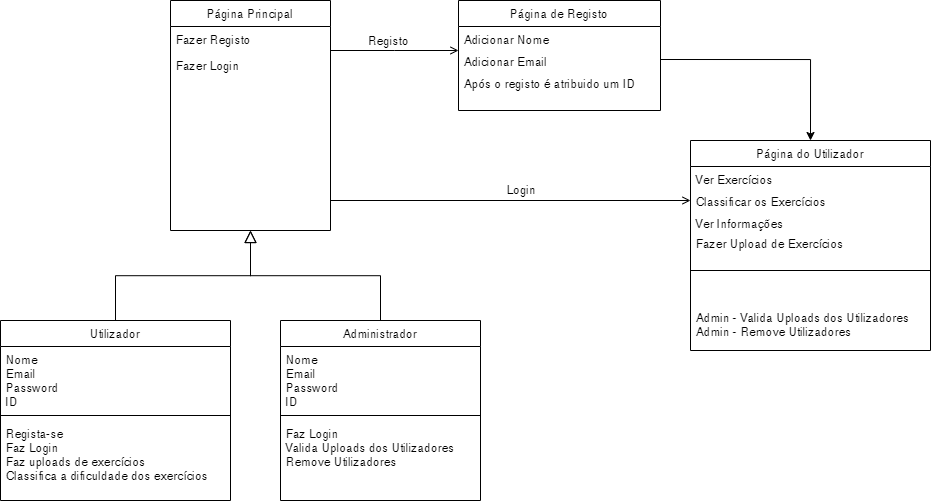

The diagram above was exported from draw.io. Its source (the exported page's mxGraphModel, read from the mxfile embedded in the PNG):
<mxGraphModel dx="1147" dy="606" grid="1" gridSize="10" guides="1" tooltips="1" connect="1" arrows="1" fold="1" page="1" pageScale="1" pageWidth="1169" pageHeight="827" math="0" shadow="0">
  <root>
    <mxCell id="WIyWlLk6GJQsqaUBKTNV-0" />
    <mxCell id="WIyWlLk6GJQsqaUBKTNV-1" parent="WIyWlLk6GJQsqaUBKTNV-0" />
    <mxCell id="zkfFHV4jXpPFQw0GAbJ--0" value="Página Principal" style="swimlane;fontStyle=0;align=center;verticalAlign=top;childLayout=stackLayout;horizontal=1;startSize=26;horizontalStack=0;resizeParent=1;resizeLast=0;collapsible=1;marginBottom=0;rounded=0;shadow=0;strokeWidth=1;fillStyle=solid;" parent="WIyWlLk6GJQsqaUBKTNV-1" vertex="1">
      <mxGeometry x="260" y="170" width="160" height="230" as="geometry">
        <mxRectangle x="230" y="140" width="160" height="26" as="alternateBounds" />
      </mxGeometry>
    </mxCell>
    <mxCell id="zkfFHV4jXpPFQw0GAbJ--1" value="Fazer Registo" style="text;align=left;verticalAlign=top;spacingLeft=4;spacingRight=4;overflow=hidden;rotatable=0;points=[[0,0.5],[1,0.5]];portConstraint=eastwest;" parent="zkfFHV4jXpPFQw0GAbJ--0" vertex="1">
      <mxGeometry y="26" width="160" height="26" as="geometry" />
    </mxCell>
    <mxCell id="zkfFHV4jXpPFQw0GAbJ--2" value="Fazer Login" style="text;align=left;verticalAlign=top;spacingLeft=4;spacingRight=4;overflow=hidden;rotatable=0;points=[[0,0.5],[1,0.5]];portConstraint=eastwest;rounded=0;shadow=0;html=0;" parent="zkfFHV4jXpPFQw0GAbJ--0" vertex="1">
      <mxGeometry y="52" width="160" height="26" as="geometry" />
    </mxCell>
    <mxCell id="zkfFHV4jXpPFQw0GAbJ--6" value="Utilizador" style="swimlane;fontStyle=0;align=center;verticalAlign=top;childLayout=stackLayout;horizontal=1;startSize=26;horizontalStack=0;resizeParent=1;resizeLast=0;collapsible=1;marginBottom=0;rounded=0;shadow=0;strokeWidth=1;fillColor=#FFFFFF;fillStyle=solid;" parent="WIyWlLk6GJQsqaUBKTNV-1" vertex="1">
      <mxGeometry x="90" y="490" width="230" height="180" as="geometry">
        <mxRectangle x="130" y="380" width="160" height="26" as="alternateBounds" />
      </mxGeometry>
    </mxCell>
    <mxCell id="zkfFHV4jXpPFQw0GAbJ--7" value="Nome&#10;Email&#10;Password&#10;ID&#10;" style="text;align=left;verticalAlign=top;spacingLeft=4;spacingRight=4;overflow=hidden;rotatable=0;points=[[0,0.5],[1,0.5]];portConstraint=eastwest;" parent="zkfFHV4jXpPFQw0GAbJ--6" vertex="1">
      <mxGeometry y="26" width="230" height="64" as="geometry" />
    </mxCell>
    <mxCell id="zkfFHV4jXpPFQw0GAbJ--9" value="" style="line;html=1;strokeWidth=1;align=left;verticalAlign=middle;spacingTop=-1;spacingLeft=3;spacingRight=3;rotatable=0;labelPosition=right;points=[];portConstraint=eastwest;" parent="zkfFHV4jXpPFQw0GAbJ--6" vertex="1">
      <mxGeometry y="90" width="230" height="10" as="geometry" />
    </mxCell>
    <mxCell id="zkfFHV4jXpPFQw0GAbJ--11" value="Regista-se&#10;Faz Login&#10;Faz uploads de exercícios&#10;Classifica a dificuldade dos exercícios&#10;" style="text;align=left;verticalAlign=top;spacingLeft=4;spacingRight=4;overflow=hidden;rotatable=0;points=[[0,0.5],[1,0.5]];portConstraint=eastwest;" parent="zkfFHV4jXpPFQw0GAbJ--6" vertex="1">
      <mxGeometry y="100" width="230" height="80" as="geometry" />
    </mxCell>
    <mxCell id="zkfFHV4jXpPFQw0GAbJ--12" value="" style="endArrow=block;endSize=10;endFill=0;shadow=0;strokeWidth=1;rounded=0;edgeStyle=elbowEdgeStyle;elbow=vertical;" parent="WIyWlLk6GJQsqaUBKTNV-1" source="zkfFHV4jXpPFQw0GAbJ--6" target="zkfFHV4jXpPFQw0GAbJ--0" edge="1">
      <mxGeometry width="160" relative="1" as="geometry">
        <mxPoint x="240" y="333" as="sourcePoint" />
        <mxPoint x="240" y="333" as="targetPoint" />
      </mxGeometry>
    </mxCell>
    <mxCell id="zkfFHV4jXpPFQw0GAbJ--13" value="Administrador" style="swimlane;fontStyle=0;align=center;verticalAlign=top;childLayout=stackLayout;horizontal=1;startSize=26;horizontalStack=0;resizeParent=1;resizeLast=0;collapsible=1;marginBottom=0;rounded=0;shadow=0;strokeWidth=1;fillStyle=solid;" parent="WIyWlLk6GJQsqaUBKTNV-1" vertex="1">
      <mxGeometry x="370" y="490" width="200" height="180" as="geometry">
        <mxRectangle x="340" y="380" width="170" height="26" as="alternateBounds" />
      </mxGeometry>
    </mxCell>
    <mxCell id="zkfFHV4jXpPFQw0GAbJ--14" value="Nome&#10;Email&#10;Password&#10;ID&#10;" style="text;align=left;verticalAlign=top;spacingLeft=4;spacingRight=4;overflow=hidden;rotatable=0;points=[[0,0.5],[1,0.5]];portConstraint=eastwest;" parent="zkfFHV4jXpPFQw0GAbJ--13" vertex="1">
      <mxGeometry y="26" width="200" height="64" as="geometry" />
    </mxCell>
    <mxCell id="zkfFHV4jXpPFQw0GAbJ--15" value="" style="line;html=1;strokeWidth=1;align=left;verticalAlign=middle;spacingTop=-1;spacingLeft=3;spacingRight=3;rotatable=0;labelPosition=right;points=[];portConstraint=eastwest;" parent="zkfFHV4jXpPFQw0GAbJ--13" vertex="1">
      <mxGeometry y="90" width="200" height="10" as="geometry" />
    </mxCell>
    <mxCell id="IMBBk8_F_-HyhmhaYfx3-0" value="Faz Login&#10;Valida Uploads dos Utilizadores&#10;Remove Utilizadores" style="text;align=left;verticalAlign=top;spacingLeft=4;spacingRight=4;overflow=hidden;rotatable=0;points=[[0,0.5],[1,0.5]];portConstraint=eastwest;" vertex="1" parent="zkfFHV4jXpPFQw0GAbJ--13">
      <mxGeometry y="100" width="200" height="70" as="geometry" />
    </mxCell>
    <mxCell id="zkfFHV4jXpPFQw0GAbJ--16" value="" style="endArrow=block;endSize=10;endFill=0;shadow=0;strokeWidth=1;rounded=0;edgeStyle=elbowEdgeStyle;elbow=vertical;" parent="WIyWlLk6GJQsqaUBKTNV-1" source="zkfFHV4jXpPFQw0GAbJ--13" target="zkfFHV4jXpPFQw0GAbJ--0" edge="1">
      <mxGeometry width="160" relative="1" as="geometry">
        <mxPoint x="250" y="503" as="sourcePoint" />
        <mxPoint x="350" y="401" as="targetPoint" />
      </mxGeometry>
    </mxCell>
    <mxCell id="zkfFHV4jXpPFQw0GAbJ--17" value="Página do Utilizador" style="swimlane;fontStyle=0;align=center;verticalAlign=top;childLayout=stackLayout;horizontal=1;startSize=26;horizontalStack=0;resizeParent=1;resizeLast=0;collapsible=1;marginBottom=0;rounded=0;shadow=0;strokeWidth=1;fillStyle=solid;" parent="WIyWlLk6GJQsqaUBKTNV-1" vertex="1">
      <mxGeometry x="780" y="310" width="240" height="210" as="geometry">
        <mxRectangle x="550" y="140" width="160" height="26" as="alternateBounds" />
      </mxGeometry>
    </mxCell>
    <mxCell id="IMBBk8_F_-HyhmhaYfx3-4" value="Ver Exercícios&#10;" style="text;align=left;verticalAlign=top;spacingLeft=4;spacingRight=4;overflow=hidden;rotatable=0;points=[[0,0.5],[1,0.5]];portConstraint=eastwest;rounded=0;shadow=0;html=0;" vertex="1" parent="zkfFHV4jXpPFQw0GAbJ--17">
      <mxGeometry y="26" width="240" height="22" as="geometry" />
    </mxCell>
    <mxCell id="IMBBk8_F_-HyhmhaYfx3-6" value="Classificar os Exercícios" style="text;align=left;verticalAlign=top;spacingLeft=4;spacingRight=4;overflow=hidden;rotatable=0;points=[[0,0.5],[1,0.5]];portConstraint=eastwest;rounded=0;shadow=0;html=0;" vertex="1" parent="zkfFHV4jXpPFQw0GAbJ--17">
      <mxGeometry y="48" width="240" height="22" as="geometry" />
    </mxCell>
    <mxCell id="IMBBk8_F_-HyhmhaYfx3-5" value="Ver Informações" style="text;align=left;verticalAlign=top;spacingLeft=4;spacingRight=4;overflow=hidden;rotatable=0;points=[[0,0.5],[1,0.5]];portConstraint=eastwest;rounded=0;shadow=0;html=0;" vertex="1" parent="zkfFHV4jXpPFQw0GAbJ--17">
      <mxGeometry y="70" width="240" height="20" as="geometry" />
    </mxCell>
    <mxCell id="IMBBk8_F_-HyhmhaYfx3-20" value="Fazer Upload de Exercícios" style="text;align=left;verticalAlign=top;spacingLeft=4;spacingRight=4;overflow=hidden;rotatable=0;points=[[0,0.5],[1,0.5]];portConstraint=eastwest;rounded=0;shadow=0;html=0;" vertex="1" parent="zkfFHV4jXpPFQw0GAbJ--17">
      <mxGeometry y="90" width="240" height="20" as="geometry" />
    </mxCell>
    <mxCell id="IMBBk8_F_-HyhmhaYfx3-18" value="" style="line;html=1;strokeWidth=1;align=left;verticalAlign=middle;spacingTop=-1;spacingLeft=3;spacingRight=3;rotatable=0;labelPosition=right;points=[];portConstraint=eastwest;" vertex="1" parent="zkfFHV4jXpPFQw0GAbJ--17">
      <mxGeometry y="110" width="240" height="40" as="geometry" />
    </mxCell>
    <mxCell id="IMBBk8_F_-HyhmhaYfx3-19" value="&#10;Admin - Valida Uploads dos Utilizadores&#10;Admin - Remove Utilizadores" style="text;align=left;verticalAlign=top;spacingLeft=4;spacingRight=4;overflow=hidden;rotatable=0;points=[[0,0.5],[1,0.5]];portConstraint=eastwest;" vertex="1" parent="zkfFHV4jXpPFQw0GAbJ--17">
      <mxGeometry y="150" width="240" height="60" as="geometry" />
    </mxCell>
    <mxCell id="zkfFHV4jXpPFQw0GAbJ--26" value="" style="endArrow=open;shadow=0;strokeWidth=1;rounded=0;endFill=1;edgeStyle=elbowEdgeStyle;elbow=horizontal;" parent="WIyWlLk6GJQsqaUBKTNV-1" edge="1">
      <mxGeometry x="0.5" y="41" relative="1" as="geometry">
        <mxPoint x="420" y="220.0033333333334" as="sourcePoint" />
        <mxPoint x="548" y="220.0033333333334" as="targetPoint" />
        <mxPoint x="-40" y="32" as="offset" />
      </mxGeometry>
    </mxCell>
    <mxCell id="zkfFHV4jXpPFQw0GAbJ--29" value="Registo" style="text;html=1;resizable=0;points=[];;align=center;verticalAlign=middle;labelBackgroundColor=none;rounded=0;shadow=0;strokeWidth=1;fontSize=12;" parent="zkfFHV4jXpPFQw0GAbJ--26" vertex="1" connectable="0">
      <mxGeometry x="0.5" y="49" relative="1" as="geometry">
        <mxPoint x="-38" y="40" as="offset" />
      </mxGeometry>
    </mxCell>
    <mxCell id="IMBBk8_F_-HyhmhaYfx3-17" style="edgeStyle=orthogonalEdgeStyle;rounded=0;orthogonalLoop=1;jettySize=auto;html=1;exitX=1;exitY=0.5;exitDx=0;exitDy=0;entryX=0.5;entryY=0;entryDx=0;entryDy=0;" edge="1" parent="WIyWlLk6GJQsqaUBKTNV-1" source="IMBBk8_F_-HyhmhaYfx3-11" target="zkfFHV4jXpPFQw0GAbJ--17">
      <mxGeometry relative="1" as="geometry" />
    </mxCell>
    <mxCell id="IMBBk8_F_-HyhmhaYfx3-9" value="Página de Registo" style="swimlane;fontStyle=0;align=center;verticalAlign=top;childLayout=stackLayout;horizontal=1;startSize=26;horizontalStack=0;resizeParent=1;resizeLast=0;collapsible=1;marginBottom=0;rounded=0;shadow=0;strokeWidth=1;fillStyle=solid;" vertex="1" parent="WIyWlLk6GJQsqaUBKTNV-1">
      <mxGeometry x="548" y="170" width="202" height="110" as="geometry">
        <mxRectangle x="550" y="140" width="160" height="26" as="alternateBounds" />
      </mxGeometry>
    </mxCell>
    <mxCell id="IMBBk8_F_-HyhmhaYfx3-10" value="Adicionar Nome" style="text;align=left;verticalAlign=top;spacingLeft=4;spacingRight=4;overflow=hidden;rotatable=0;points=[[0,0.5],[1,0.5]];portConstraint=eastwest;rounded=0;shadow=0;html=0;" vertex="1" parent="IMBBk8_F_-HyhmhaYfx3-9">
      <mxGeometry y="26" width="202" height="22" as="geometry" />
    </mxCell>
    <mxCell id="IMBBk8_F_-HyhmhaYfx3-11" value="Adicionar Email" style="text;align=left;verticalAlign=top;spacingLeft=4;spacingRight=4;overflow=hidden;rotatable=0;points=[[0,0.5],[1,0.5]];portConstraint=eastwest;rounded=0;shadow=0;html=0;" vertex="1" parent="IMBBk8_F_-HyhmhaYfx3-9">
      <mxGeometry y="48" width="202" height="22" as="geometry" />
    </mxCell>
    <mxCell id="IMBBk8_F_-HyhmhaYfx3-12" value="Após o registo é atribuido um ID" style="text;align=left;verticalAlign=top;spacingLeft=4;spacingRight=4;overflow=hidden;rotatable=0;points=[[0,0.5],[1,0.5]];portConstraint=eastwest;rounded=0;shadow=0;html=0;" vertex="1" parent="IMBBk8_F_-HyhmhaYfx3-9">
      <mxGeometry y="70" width="202" height="20" as="geometry" />
    </mxCell>
    <mxCell id="IMBBk8_F_-HyhmhaYfx3-14" value="" style="endArrow=open;shadow=0;strokeWidth=1;rounded=0;endFill=1;edgeStyle=elbowEdgeStyle;elbow=vertical;" edge="1" parent="WIyWlLk6GJQsqaUBKTNV-1">
      <mxGeometry x="0.5" y="41" relative="1" as="geometry">
        <mxPoint x="420" y="370" as="sourcePoint" />
        <mxPoint x="780" y="370.08" as="targetPoint" />
        <mxPoint x="-40" y="32" as="offset" />
      </mxGeometry>
    </mxCell>
    <mxCell id="IMBBk8_F_-HyhmhaYfx3-15" value="Login" style="text;html=1;resizable=0;points=[];;align=center;verticalAlign=middle;labelBackgroundColor=none;rounded=0;shadow=0;strokeWidth=1;fontSize=12;" vertex="1" connectable="0" parent="IMBBk8_F_-HyhmhaYfx3-14">
      <mxGeometry x="0.5" y="49" relative="1" as="geometry">
        <mxPoint x="-80" y="39" as="offset" />
      </mxGeometry>
    </mxCell>
  </root>
</mxGraphModel>